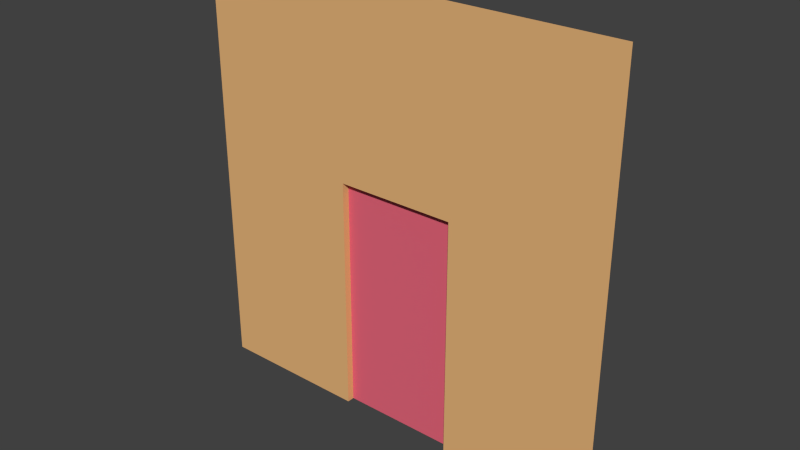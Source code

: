 # Source: WithDoor.blend  (saved by Blender 2.76.0; exported with 4.5.12 LTS)
import bpy
from mathutils import Matrix  # noqa: F401  (used for matrix-valued properties, if any)

bpy.ops.wm.read_factory_settings(use_empty=True)
scene = bpy.context.scene
scene.name = 'Scene'

# ---- collections
col_collection_1 = bpy.data.collections.new('Collection 1'); scene.collection.children.link(col_collection_1)

# ---- materials (node trees are filled in below, after node groups)
mat_door = bpy.data.materials.new('Door')
mat_door.alpha_threshold = 0.0
mat_door.use_transparent_shadow = False
mat_door.preview_render_type = 'CUBE'
mat_door.diffuse_color = (0.8, 0.1355, 0.2003, 1.0)
mat_door.roughness = 0.5
mat_wall = bpy.data.materials.new('Wall')
mat_wall.alpha_threshold = 0.0
mat_wall.use_transparent_shadow = False
mat_wall.diffuse_color = (0.8, 0.4603, 0.1935, 1.0)
mat_wall.roughness = 0.5

# ---- material node trees

# ---- world
world_world = bpy.data.worlds.new('World'); scene.world = world_world
world_world.color = (0.05088, 0.05088, 0.05088)
world_world.use_sun_shadow = False
world_world.sun_shadow_jitter_overblur = 0.0
world_world.cycles.sampling_method = 'MANUAL'
world_world.cycles.sample_map_resolution = 256

# ---- meshes
me_cube = bpy.data.meshes.new('Cube')
me_cube.from_pydata([(1.192e-07, -1.0, -1.0), (1.192e-07, -1.0, 1.0), (1.192e-07, 1.0, -1.0), (1.192e-07, 1.0, 1.0), (2.0, -1.0, -1.0), (2.0, -1.0, 1.0), (2.0, 1.0, -1.0), (2.0, 1.0, 1.0)], [], [(1, 3, 2, 0), (3, 7, 6, 2), (7, 5, 4, 6), (5, 1, 0, 4), (0, 2, 6, 4), (5, 7, 3, 1)])
me_cube.materials.append(mat_door)
me_cube.use_remesh_preserve_volume = False
me_cube.use_remesh_preserve_attributes = False
me_cube.use_mirror_vertex_groups = False
me_cube.update()
me_plane = bpy.data.meshes.new('Plane')
me_plane.from_pydata([(-1.0, -1.0, 0.0), (1.0, -1.0, 0.0), (-1.0, 1.0, 0.0), (1.0, 1.0, 0.0), (-0.28, -1.0, -6.04e-08), (0.28, -1.0, -6.04e-08), (-0.28, 0.12, -6.04e-09), (0.28, 0.12, -6.04e-09), (-0.28, -1.0, -0.08), (0.28, -1.0, -0.08), (-0.28, 0.12, -0.08), (0.28, 0.12, -0.08)], [], [(6, 4, 8, 10), (1, 3, 7, 5), (2, 0, 4, 6), (3, 2, 6, 7), (7, 6, 10, 11), (5, 7, 11, 9)])
me_plane.materials.append(mat_wall)
me_plane.use_remesh_preserve_volume = False
me_plane.use_remesh_preserve_attributes = False
me_plane.use_mirror_vertex_groups = False
me_plane.update()

# ---- objects
ob_lightposition = bpy.data.objects.new('LightPosition', None)
ob_door = bpy.data.objects.new('Door', me_cube)
ob_wall = bpy.data.objects.new('Wall', me_plane)

# ---- transforms, parenting, visibility, modifiers, constraints
ob_lightposition.location = (0.0, -0.15, 3.5)
ob_lightposition.scale = (0.2, 0.2, 0.2)
ob_lightposition.empty_display_type = 'SPHERE'
ob_lightposition.empty_image_offset = (0.0, 0.0)
ob_lightposition.lineart.crease_threshold = 0.0
ob_door.location = (-0.7, 0.1, 1.4)
ob_door.scale = (0.7, 0.014, 1.4)
ob_door.lineart.crease_threshold = 0.0
ob_wall.location = (0.0, 0.0, 2.5)
ob_wall.rotation_euler = (1.571, -0.0, 0.0)
ob_wall.scale = (2.5, 2.5, 2.5)
ob_wall.lineart.crease_threshold = 0.0

# ---- collection membership
col_collection_1.objects.link(ob_lightposition)
col_collection_1.objects.link(ob_door)
col_collection_1.objects.link(ob_wall)

# ---- scene / render settings (as saved in the file)
scene.frame_start = 0; scene.frame_end = 60; scene.frame_set(0)
scene.render.engine = 'BLENDER_EEVEE_NEXT'
scene.render.resolution_percentage = 50
scene.render.fps = 60
scene.render.dither_intensity = 0.0
scene.cycles.use_denoising = False
scene.cycles.samples = 10
scene.cycles.sampling_pattern = 'TABULATED_SOBOL'
scene.cycles.light_sampling_threshold = 0.0
scene.cycles.use_adaptive_sampling = False
scene.cycles.use_light_tree = False
scene.cycles.blur_glossy = 0.0
scene.cycles.pixel_filter_type = 'GAUSSIAN'
scene.cycles.sample_clamp_indirect = 0.0
scene.view_settings.view_transform = 'Standard'
bpy.context.view_layer.update()

# ---- added for rendering (the .blend has no active camera and no usable light): camera, sun
cam_auto = bpy.data.cameras.new('AutoCamera')
cam_auto.lens = 50.0
cam_auto.sensor_width = 36.0
cam_auto.clip_end = 1000.0
ob_auto_camera = bpy.data.objects.new('AutoCamera', cam_auto)
scene.collection.objects.link(ob_auto_camera)
ob_auto_camera.location = (6.54494, -7.75393, 7.73595)
ob_auto_camera.rotation_euler = (1.09748, -7.21219e-08, 0.694738)
scene.camera = ob_auto_camera
light_auto_sun = bpy.data.lights.new('AutoSun', 'SUN')
light_auto_sun.energy = 3.0
light_auto_sun.angle = 0.0523599
ob_auto_sun = bpy.data.objects.new('AutoSun', light_auto_sun)
scene.collection.objects.link(ob_auto_sun)
ob_auto_sun.rotation_euler = (0.872665, 0.174533, 0.523599)
bpy.context.view_layer.update()
